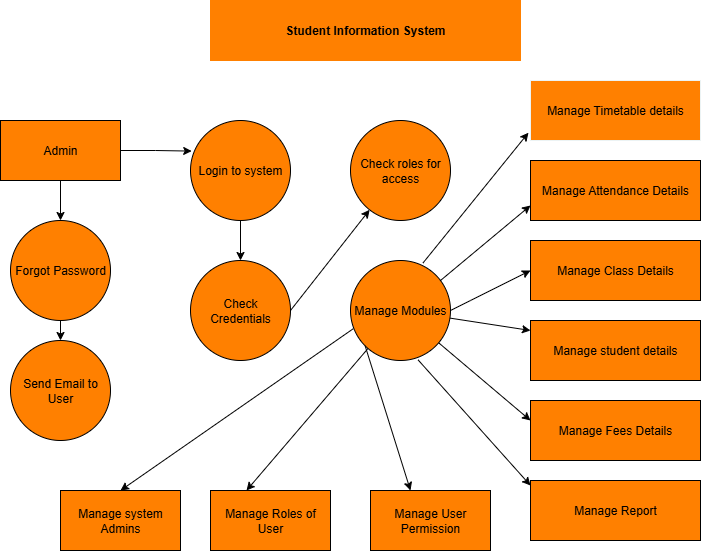

The diagram above was exported from draw.io. Its source (the exported page's mxGraphModel, read from the mxfile embedded in the PNG):
<mxGraphModel dx="1042" dy="562" grid="1" gridSize="10" guides="1" tooltips="1" connect="1" arrows="1" fold="1" page="1" pageScale="1" pageWidth="850" pageHeight="1100" background="#ffffff" math="0" shadow="0">
  <root>
    <mxCell id="0" />
    <mxCell id="1" parent="0" />
    <mxCell id="i3MDT8DyGIwYw-mk2nm4-14" value="&lt;b&gt;Student Information System&lt;/b&gt;" style="rounded=0;whiteSpace=wrap;html=1;strokeColor=#FF8000;fillColor=#FF8000;" vertex="1" parent="1">
      <mxGeometry x="240" y="40" width="310" height="60" as="geometry" />
    </mxCell>
    <mxCell id="i3MDT8DyGIwYw-mk2nm4-15" value="Manage Timetable details" style="rounded=0;whiteSpace=wrap;html=1;fillColor=#FF8000;strokeColor=light-dark(#ecf3f4, #ededed);" vertex="1" parent="1">
      <mxGeometry x="560" y="120" width="170" height="60" as="geometry" />
    </mxCell>
    <mxCell id="i3MDT8DyGIwYw-mk2nm4-16" value="Manage Attendance Details" style="rounded=0;whiteSpace=wrap;html=1;fillColor=#FF8000;" vertex="1" parent="1">
      <mxGeometry x="560" y="200" width="170" height="60" as="geometry" />
    </mxCell>
    <mxCell id="i3MDT8DyGIwYw-mk2nm4-18" value="Manage student details" style="rounded=0;whiteSpace=wrap;html=1;fillColor=#FF8000;" vertex="1" parent="1">
      <mxGeometry x="560" y="360" width="170" height="60" as="geometry" />
    </mxCell>
    <mxCell id="i3MDT8DyGIwYw-mk2nm4-19" value="Manage Fees Details" style="rounded=0;whiteSpace=wrap;html=1;fillColor=#FF8000;" vertex="1" parent="1">
      <mxGeometry x="560" y="440" width="170" height="60" as="geometry" />
    </mxCell>
    <mxCell id="i3MDT8DyGIwYw-mk2nm4-20" value="Manage Report" style="rounded=0;whiteSpace=wrap;html=1;fillColor=#FF8000;" vertex="1" parent="1">
      <mxGeometry x="560" y="520" width="170" height="60" as="geometry" />
    </mxCell>
    <mxCell id="i3MDT8DyGIwYw-mk2nm4-22" value="Check roles for access" style="ellipse;whiteSpace=wrap;html=1;aspect=fixed;fillColor=#FF8000;" vertex="1" parent="1">
      <mxGeometry x="380" y="160" width="100" height="100" as="geometry" />
    </mxCell>
    <mxCell id="i3MDT8DyGIwYw-mk2nm4-54" style="edgeStyle=orthogonalEdgeStyle;rounded=0;orthogonalLoop=1;jettySize=auto;html=1;exitX=0.5;exitY=1;exitDx=0;exitDy=0;entryX=0.5;entryY=0;entryDx=0;entryDy=0;" edge="1" parent="1" source="i3MDT8DyGIwYw-mk2nm4-24" target="i3MDT8DyGIwYw-mk2nm4-25">
      <mxGeometry relative="1" as="geometry" />
    </mxCell>
    <mxCell id="i3MDT8DyGIwYw-mk2nm4-24" value="Login to system" style="ellipse;whiteSpace=wrap;html=1;aspect=fixed;fillColor=#FF8000;" vertex="1" parent="1">
      <mxGeometry x="220" y="160" width="100" height="100" as="geometry" />
    </mxCell>
    <mxCell id="i3MDT8DyGIwYw-mk2nm4-25" value="Check Credentials" style="ellipse;whiteSpace=wrap;html=1;aspect=fixed;fillColor=#FF8000;" vertex="1" parent="1">
      <mxGeometry x="220" y="300" width="100" height="100" as="geometry" />
    </mxCell>
    <mxCell id="i3MDT8DyGIwYw-mk2nm4-26" value="Manage User Permission" style="rounded=0;whiteSpace=wrap;html=1;fillColor=#FF8000;" vertex="1" parent="1">
      <mxGeometry x="400" y="530" width="120" height="60" as="geometry" />
    </mxCell>
    <mxCell id="i3MDT8DyGIwYw-mk2nm4-27" value="Manage Roles of User" style="rounded=0;whiteSpace=wrap;html=1;fillColor=#FF8000;" vertex="1" parent="1">
      <mxGeometry x="240" y="530" width="120" height="60" as="geometry" />
    </mxCell>
    <mxCell id="i3MDT8DyGIwYw-mk2nm4-28" value="Manage system Admins" style="rounded=0;whiteSpace=wrap;html=1;fillColor=#FF8000;" vertex="1" parent="1">
      <mxGeometry x="90" y="530" width="120" height="60" as="geometry" />
    </mxCell>
    <mxCell id="i3MDT8DyGIwYw-mk2nm4-29" value="Send Email to User" style="ellipse;whiteSpace=wrap;html=1;aspect=fixed;direction=south;fillColor=#FF8000;" vertex="1" parent="1">
      <mxGeometry x="40" y="380" width="100" height="100" as="geometry" />
    </mxCell>
    <mxCell id="i3MDT8DyGIwYw-mk2nm4-61" style="edgeStyle=orthogonalEdgeStyle;rounded=0;orthogonalLoop=1;jettySize=auto;html=1;exitX=0.5;exitY=1;exitDx=0;exitDy=0;entryX=0;entryY=0.5;entryDx=0;entryDy=0;" edge="1" parent="1" source="i3MDT8DyGIwYw-mk2nm4-30" target="i3MDT8DyGIwYw-mk2nm4-29">
      <mxGeometry relative="1" as="geometry" />
    </mxCell>
    <mxCell id="i3MDT8DyGIwYw-mk2nm4-30" value="Forgot Password" style="ellipse;whiteSpace=wrap;html=1;aspect=fixed;fillColor=#FF8000;" vertex="1" parent="1">
      <mxGeometry x="40" y="260" width="100" height="100" as="geometry" />
    </mxCell>
    <mxCell id="i3MDT8DyGIwYw-mk2nm4-60" style="edgeStyle=orthogonalEdgeStyle;rounded=0;orthogonalLoop=1;jettySize=auto;html=1;exitX=0.5;exitY=1;exitDx=0;exitDy=0;entryX=0.5;entryY=0;entryDx=0;entryDy=0;" edge="1" parent="1" source="i3MDT8DyGIwYw-mk2nm4-31" target="i3MDT8DyGIwYw-mk2nm4-30">
      <mxGeometry relative="1" as="geometry" />
    </mxCell>
    <mxCell id="i3MDT8DyGIwYw-mk2nm4-31" value="Admin" style="rounded=0;whiteSpace=wrap;html=1;fillColor=#FF8000;" vertex="1" parent="1">
      <mxGeometry x="30" y="160" width="120" height="60" as="geometry" />
    </mxCell>
    <mxCell id="i3MDT8DyGIwYw-mk2nm4-32" value="" style="endArrow=classic;html=1;rounded=0;" edge="1" parent="1" source="i3MDT8DyGIwYw-mk2nm4-23">
      <mxGeometry width="50" height="50" relative="1" as="geometry">
        <mxPoint x="360" y="390" as="sourcePoint" />
        <mxPoint x="410" y="340" as="targetPoint" />
      </mxGeometry>
    </mxCell>
    <mxCell id="i3MDT8DyGIwYw-mk2nm4-34" value="" style="endArrow=classic;html=1;rounded=0;" edge="1" parent="1" source="i3MDT8DyGIwYw-mk2nm4-23">
      <mxGeometry width="50" height="50" relative="1" as="geometry">
        <mxPoint x="360" y="390" as="sourcePoint" />
        <mxPoint x="410" y="340" as="targetPoint" />
      </mxGeometry>
    </mxCell>
    <mxCell id="i3MDT8DyGIwYw-mk2nm4-23" value="Manage Modules" style="ellipse;whiteSpace=wrap;html=1;aspect=fixed;fillColor=#FF8000;" vertex="1" parent="1">
      <mxGeometry x="380" y="300" width="100" height="100" as="geometry" />
    </mxCell>
    <mxCell id="i3MDT8DyGIwYw-mk2nm4-36" value="" style="endArrow=classic;html=1;rounded=0;entryX=-0.012;entryY=0.87;entryDx=0;entryDy=0;entryPerimeter=0;exitX=0.724;exitY=0.026;exitDx=0;exitDy=0;exitPerimeter=0;" edge="1" parent="1" source="i3MDT8DyGIwYw-mk2nm4-23" target="i3MDT8DyGIwYw-mk2nm4-15">
      <mxGeometry width="50" height="50" relative="1" as="geometry">
        <mxPoint x="450" y="300" as="sourcePoint" />
        <mxPoint x="500" y="250" as="targetPoint" />
      </mxGeometry>
    </mxCell>
    <mxCell id="i3MDT8DyGIwYw-mk2nm4-38" value="" style="endArrow=classic;html=1;rounded=0;entryX=0;entryY=0.75;entryDx=0;entryDy=0;" edge="1" parent="1" target="i3MDT8DyGIwYw-mk2nm4-16">
      <mxGeometry width="50" height="50" relative="1" as="geometry">
        <mxPoint x="470" y="320" as="sourcePoint" />
        <mxPoint x="520" y="270" as="targetPoint" />
      </mxGeometry>
    </mxCell>
    <mxCell id="i3MDT8DyGIwYw-mk2nm4-40" value="" style="endArrow=classic;html=1;rounded=0;exitX=1;exitY=0.5;exitDx=0;exitDy=0;entryX=0;entryY=0.5;entryDx=0;entryDy=0;" edge="1" parent="1" source="i3MDT8DyGIwYw-mk2nm4-23">
      <mxGeometry width="50" height="50" relative="1" as="geometry">
        <mxPoint x="500" y="360" as="sourcePoint" />
        <mxPoint x="560" y="310" as="targetPoint" />
        <Array as="points">
          <mxPoint x="500" y="340" />
        </Array>
      </mxGeometry>
    </mxCell>
    <mxCell id="i3MDT8DyGIwYw-mk2nm4-46" value="" style="endArrow=classic;html=1;rounded=0;" edge="1" parent="1" source="i3MDT8DyGIwYw-mk2nm4-23">
      <mxGeometry width="50" height="50" relative="1" as="geometry">
        <mxPoint x="510" y="420" as="sourcePoint" />
        <mxPoint x="560" y="370" as="targetPoint" />
      </mxGeometry>
    </mxCell>
    <mxCell id="i3MDT8DyGIwYw-mk2nm4-47" value="" style="endArrow=classic;html=1;rounded=0;" edge="1" parent="1" source="i3MDT8DyGIwYw-mk2nm4-23">
      <mxGeometry width="50" height="50" relative="1" as="geometry">
        <mxPoint x="510" y="510" as="sourcePoint" />
        <mxPoint x="560" y="460" as="targetPoint" />
      </mxGeometry>
    </mxCell>
    <mxCell id="i3MDT8DyGIwYw-mk2nm4-48" value="" style="endArrow=classic;html=1;rounded=0;exitX=0.676;exitY=0.994;exitDx=0;exitDy=0;exitPerimeter=0;" edge="1" parent="1" source="i3MDT8DyGIwYw-mk2nm4-23">
      <mxGeometry width="50" height="50" relative="1" as="geometry">
        <mxPoint x="510" y="575" as="sourcePoint" />
        <mxPoint x="560" y="525" as="targetPoint" />
      </mxGeometry>
    </mxCell>
    <mxCell id="i3MDT8DyGIwYw-mk2nm4-50" value="" style="endArrow=classic;html=1;rounded=0;exitX=0;exitY=1;exitDx=0;exitDy=0;" edge="1" parent="1" source="i3MDT8DyGIwYw-mk2nm4-23">
      <mxGeometry width="50" height="50" relative="1" as="geometry">
        <mxPoint x="390" y="570" as="sourcePoint" />
        <mxPoint x="440" y="530" as="targetPoint" />
        <Array as="points" />
      </mxGeometry>
    </mxCell>
    <mxCell id="i3MDT8DyGIwYw-mk2nm4-52" value="" style="endArrow=classic;html=1;rounded=0;entryX=0.19;entryY=-0.043;entryDx=0;entryDy=0;entryPerimeter=0;" edge="1" parent="1" source="i3MDT8DyGIwYw-mk2nm4-23">
      <mxGeometry width="50" height="50" relative="1" as="geometry">
        <mxPoint x="319.9999999999999" y="427.97999999999996" as="sourcePoint" />
        <mxPoint x="275.99999999999994" y="530.0000000000001" as="targetPoint" />
      </mxGeometry>
    </mxCell>
    <mxCell id="i3MDT8DyGIwYw-mk2nm4-53" value="" style="endArrow=classic;html=1;rounded=0;entryX=0.5;entryY=0;entryDx=0;entryDy=0;exitX=0.028;exitY=0.682;exitDx=0;exitDy=0;exitPerimeter=0;" edge="1" parent="1" source="i3MDT8DyGIwYw-mk2nm4-23" target="i3MDT8DyGIwYw-mk2nm4-28">
      <mxGeometry width="50" height="50" relative="1" as="geometry">
        <mxPoint x="380" y="370" as="sourcePoint" />
        <mxPoint x="210" y="480" as="targetPoint" />
      </mxGeometry>
    </mxCell>
    <mxCell id="i3MDT8DyGIwYw-mk2nm4-57" style="edgeStyle=orthogonalEdgeStyle;rounded=0;orthogonalLoop=1;jettySize=auto;html=1;exitX=1;exitY=0.5;exitDx=0;exitDy=0;entryX=0.012;entryY=0.306;entryDx=0;entryDy=0;entryPerimeter=0;" edge="1" parent="1" source="i3MDT8DyGIwYw-mk2nm4-31" target="i3MDT8DyGIwYw-mk2nm4-24">
      <mxGeometry relative="1" as="geometry" />
    </mxCell>
    <mxCell id="i3MDT8DyGIwYw-mk2nm4-59" value="" style="endArrow=classic;html=1;rounded=0;exitX=1;exitY=0.5;exitDx=0;exitDy=0;" edge="1" parent="1" source="i3MDT8DyGIwYw-mk2nm4-25" target="i3MDT8DyGIwYw-mk2nm4-22">
      <mxGeometry width="50" height="50" relative="1" as="geometry">
        <mxPoint x="360" y="390" as="sourcePoint" />
        <mxPoint x="410" y="340" as="targetPoint" />
      </mxGeometry>
    </mxCell>
    <mxCell id="i3MDT8DyGIwYw-mk2nm4-62" value="Manage Class Details" style="rounded=0;whiteSpace=wrap;html=1;fillColor=#FF8000;" vertex="1" parent="1">
      <mxGeometry x="560" y="280" width="170" height="60" as="geometry" />
    </mxCell>
  </root>
</mxGraphModel>